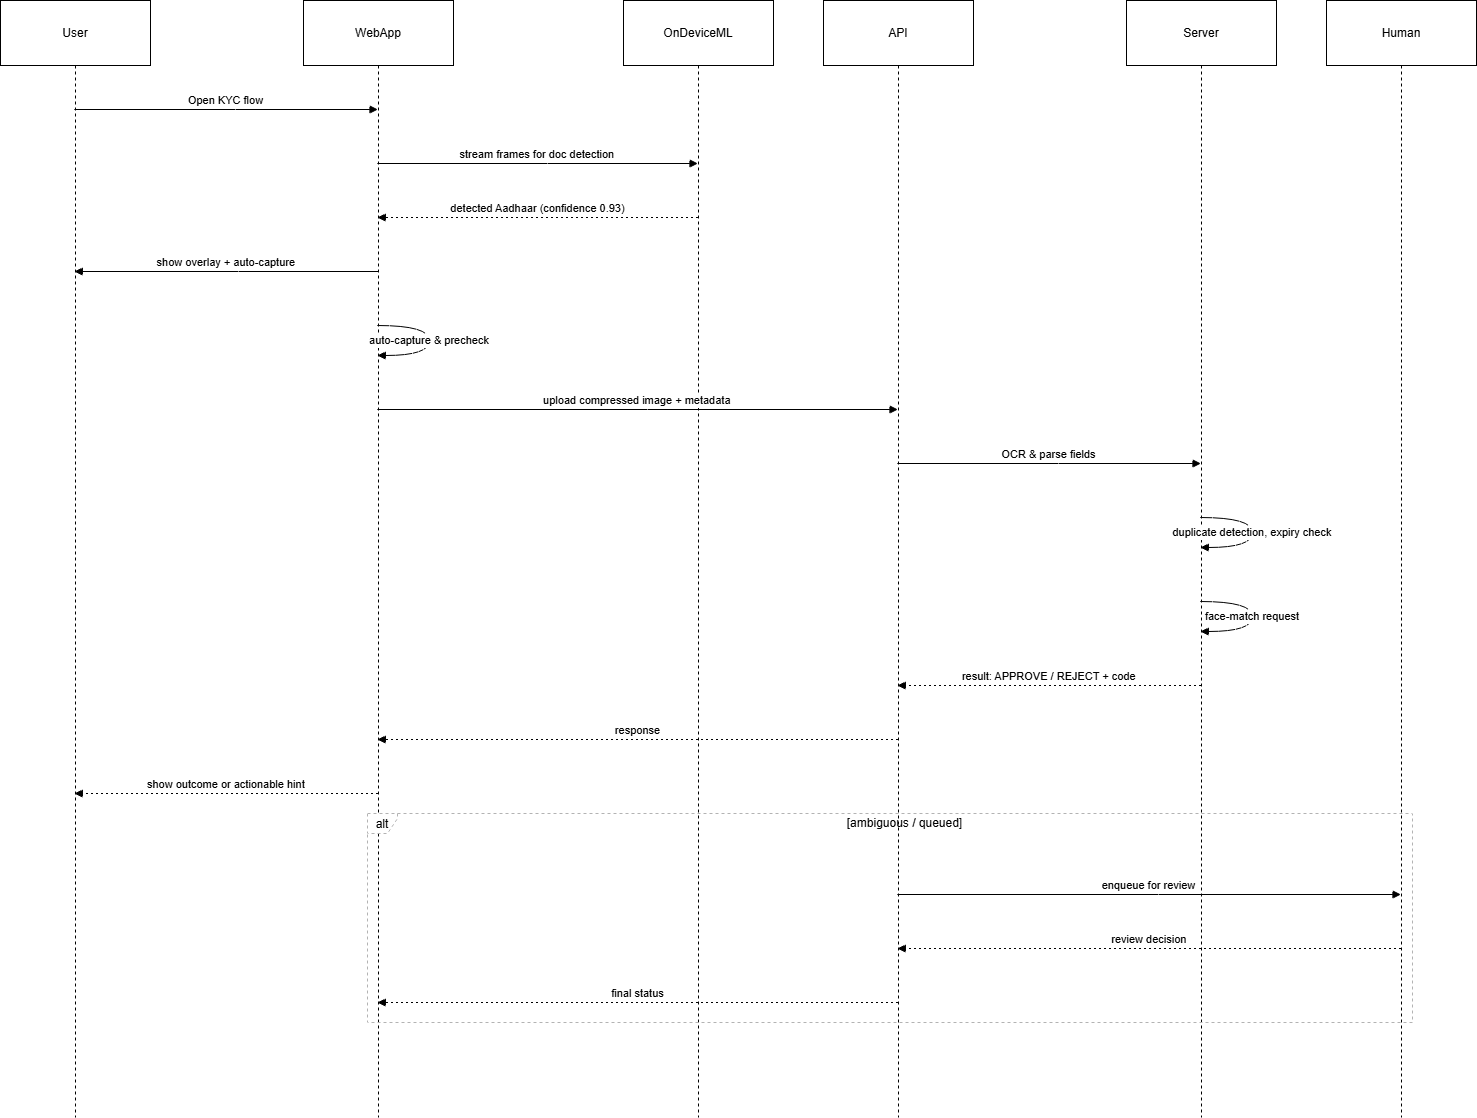

The diagram above was exported from draw.io. Its source (the exported page's mxGraphModel, read from the mxfile embedded in the PNG):
<mxGraphModel dx="1737" dy="878" grid="1" gridSize="10" guides="1" tooltips="1" connect="1" arrows="1" fold="1" page="1" pageScale="1" pageWidth="827" pageHeight="1169" math="0" shadow="0">
  <root>
    <mxCell id="0" />
    <mxCell id="1" parent="0" />
    <mxCell id="JNiDSN9qtwopXCoNcmI9-74" value="User" style="shape=umlLifeline;perimeter=lifelinePerimeter;whiteSpace=wrap;container=1;dropTarget=0;collapsible=0;recursiveResize=0;outlineConnect=0;portConstraint=eastwest;newEdgeStyle={&quot;edgeStyle&quot;:&quot;elbowEdgeStyle&quot;,&quot;elbow&quot;:&quot;vertical&quot;,&quot;curved&quot;:0,&quot;rounded&quot;:0};size=65;" vertex="1" parent="1">
      <mxGeometry x="20" y="620" width="150" height="1117" as="geometry" />
    </mxCell>
    <mxCell id="JNiDSN9qtwopXCoNcmI9-75" value="WebApp" style="shape=umlLifeline;perimeter=lifelinePerimeter;whiteSpace=wrap;container=1;dropTarget=0;collapsible=0;recursiveResize=0;outlineConnect=0;portConstraint=eastwest;newEdgeStyle={&quot;edgeStyle&quot;:&quot;elbowEdgeStyle&quot;,&quot;elbow&quot;:&quot;vertical&quot;,&quot;curved&quot;:0,&quot;rounded&quot;:0};size=65;" vertex="1" parent="1">
      <mxGeometry x="323" y="620" width="150" height="1117" as="geometry" />
    </mxCell>
    <mxCell id="JNiDSN9qtwopXCoNcmI9-76" value="OnDeviceML" style="shape=umlLifeline;perimeter=lifelinePerimeter;whiteSpace=wrap;container=1;dropTarget=0;collapsible=0;recursiveResize=0;outlineConnect=0;portConstraint=eastwest;newEdgeStyle={&quot;edgeStyle&quot;:&quot;elbowEdgeStyle&quot;,&quot;elbow&quot;:&quot;vertical&quot;,&quot;curved&quot;:0,&quot;rounded&quot;:0};size=65;" vertex="1" parent="1">
      <mxGeometry x="643" y="620" width="150" height="1117" as="geometry" />
    </mxCell>
    <mxCell id="JNiDSN9qtwopXCoNcmI9-77" value="API" style="shape=umlLifeline;perimeter=lifelinePerimeter;whiteSpace=wrap;container=1;dropTarget=0;collapsible=0;recursiveResize=0;outlineConnect=0;portConstraint=eastwest;newEdgeStyle={&quot;edgeStyle&quot;:&quot;elbowEdgeStyle&quot;,&quot;elbow&quot;:&quot;vertical&quot;,&quot;curved&quot;:0,&quot;rounded&quot;:0};size=65;" vertex="1" parent="1">
      <mxGeometry x="843" y="620" width="150" height="1117" as="geometry" />
    </mxCell>
    <mxCell id="JNiDSN9qtwopXCoNcmI9-78" value="Server" style="shape=umlLifeline;perimeter=lifelinePerimeter;whiteSpace=wrap;container=1;dropTarget=0;collapsible=0;recursiveResize=0;outlineConnect=0;portConstraint=eastwest;newEdgeStyle={&quot;edgeStyle&quot;:&quot;elbowEdgeStyle&quot;,&quot;elbow&quot;:&quot;vertical&quot;,&quot;curved&quot;:0,&quot;rounded&quot;:0};size=65;" vertex="1" parent="1">
      <mxGeometry x="1146" y="620" width="150" height="1117" as="geometry" />
    </mxCell>
    <mxCell id="JNiDSN9qtwopXCoNcmI9-79" value="Human" style="shape=umlLifeline;perimeter=lifelinePerimeter;whiteSpace=wrap;container=1;dropTarget=0;collapsible=0;recursiveResize=0;outlineConnect=0;portConstraint=eastwest;newEdgeStyle={&quot;edgeStyle&quot;:&quot;elbowEdgeStyle&quot;,&quot;elbow&quot;:&quot;vertical&quot;,&quot;curved&quot;:0,&quot;rounded&quot;:0};size=65;" vertex="1" parent="1">
      <mxGeometry x="1346" y="620" width="150" height="1117" as="geometry" />
    </mxCell>
    <mxCell id="JNiDSN9qtwopXCoNcmI9-80" value="alt" style="shape=umlFrame;dashed=1;pointerEvents=0;dropTarget=0;strokeColor=#B3B3B3;height=20;width=30" vertex="1" parent="1">
      <mxGeometry x="387" y="1433" width="1045" height="209" as="geometry" />
    </mxCell>
    <mxCell id="JNiDSN9qtwopXCoNcmI9-81" value="[ambiguous / queued]" style="text;strokeColor=none;fillColor=none;align=center;verticalAlign=middle;whiteSpace=wrap;" vertex="1" parent="JNiDSN9qtwopXCoNcmI9-80">
      <mxGeometry x="30" width="1015" height="20" as="geometry" />
    </mxCell>
    <mxCell id="JNiDSN9qtwopXCoNcmI9-82" value="Open KYC flow" style="verticalAlign=bottom;edgeStyle=elbowEdgeStyle;elbow=vertical;curved=0;rounded=0;endArrow=block;" edge="1" parent="1" source="JNiDSN9qtwopXCoNcmI9-74" target="JNiDSN9qtwopXCoNcmI9-75">
      <mxGeometry relative="1" as="geometry">
        <Array as="points">
          <mxPoint x="255" y="729" />
        </Array>
      </mxGeometry>
    </mxCell>
    <mxCell id="JNiDSN9qtwopXCoNcmI9-83" value="stream frames for doc detection" style="verticalAlign=bottom;edgeStyle=elbowEdgeStyle;elbow=vertical;curved=0;rounded=0;endArrow=block;" edge="1" parent="1" source="JNiDSN9qtwopXCoNcmI9-75" target="JNiDSN9qtwopXCoNcmI9-76">
      <mxGeometry relative="1" as="geometry">
        <Array as="points">
          <mxPoint x="567" y="783" />
        </Array>
      </mxGeometry>
    </mxCell>
    <mxCell id="JNiDSN9qtwopXCoNcmI9-84" value="detected Aadhaar (confidence 0.93)" style="verticalAlign=bottom;edgeStyle=elbowEdgeStyle;elbow=vertical;curved=0;rounded=0;dashed=1;dashPattern=2 3;endArrow=block;" edge="1" parent="1" source="JNiDSN9qtwopXCoNcmI9-76" target="JNiDSN9qtwopXCoNcmI9-75">
      <mxGeometry relative="1" as="geometry">
        <Array as="points">
          <mxPoint x="570" y="837" />
        </Array>
      </mxGeometry>
    </mxCell>
    <mxCell id="JNiDSN9qtwopXCoNcmI9-85" value="show overlay + auto-capture" style="verticalAlign=bottom;edgeStyle=elbowEdgeStyle;elbow=vertical;curved=0;rounded=0;endArrow=block;" edge="1" parent="1" source="JNiDSN9qtwopXCoNcmI9-75" target="JNiDSN9qtwopXCoNcmI9-74">
      <mxGeometry relative="1" as="geometry">
        <Array as="points">
          <mxPoint x="258" y="891" />
        </Array>
      </mxGeometry>
    </mxCell>
    <mxCell id="JNiDSN9qtwopXCoNcmI9-86" value="auto-capture &amp; precheck" style="curved=1;endArrow=block;rounded=0;" edge="1" parent="1" source="JNiDSN9qtwopXCoNcmI9-75" target="JNiDSN9qtwopXCoNcmI9-75">
      <mxGeometry relative="1" as="geometry">
        <Array as="points">
          <mxPoint x="449" y="945" />
          <mxPoint x="449" y="975" />
        </Array>
      </mxGeometry>
    </mxCell>
    <mxCell id="JNiDSN9qtwopXCoNcmI9-87" value="upload compressed image + metadata" style="verticalAlign=bottom;edgeStyle=elbowEdgeStyle;elbow=vertical;curved=0;rounded=0;endArrow=block;" edge="1" parent="1" source="JNiDSN9qtwopXCoNcmI9-75" target="JNiDSN9qtwopXCoNcmI9-77">
      <mxGeometry relative="1" as="geometry">
        <Array as="points">
          <mxPoint x="667" y="1029" />
        </Array>
      </mxGeometry>
    </mxCell>
    <mxCell id="JNiDSN9qtwopXCoNcmI9-88" value="OCR &amp; parse fields" style="verticalAlign=bottom;edgeStyle=elbowEdgeStyle;elbow=vertical;curved=0;rounded=0;endArrow=block;" edge="1" parent="1" source="JNiDSN9qtwopXCoNcmI9-77" target="JNiDSN9qtwopXCoNcmI9-78">
      <mxGeometry relative="1" as="geometry">
        <Array as="points">
          <mxPoint x="1078" y="1083" />
        </Array>
      </mxGeometry>
    </mxCell>
    <mxCell id="JNiDSN9qtwopXCoNcmI9-89" value="duplicate detection, expiry check" style="curved=1;endArrow=block;rounded=0;" edge="1" parent="1" source="JNiDSN9qtwopXCoNcmI9-78" target="JNiDSN9qtwopXCoNcmI9-78">
      <mxGeometry relative="1" as="geometry">
        <Array as="points">
          <mxPoint x="1272" y="1137" />
          <mxPoint x="1272" y="1167" />
        </Array>
      </mxGeometry>
    </mxCell>
    <mxCell id="JNiDSN9qtwopXCoNcmI9-90" value="face-match request" style="curved=1;endArrow=block;rounded=0;" edge="1" parent="1" source="JNiDSN9qtwopXCoNcmI9-78" target="JNiDSN9qtwopXCoNcmI9-78">
      <mxGeometry relative="1" as="geometry">
        <Array as="points">
          <mxPoint x="1272" y="1221" />
          <mxPoint x="1272" y="1251" />
        </Array>
      </mxGeometry>
    </mxCell>
    <mxCell id="JNiDSN9qtwopXCoNcmI9-91" value="result: APPROVE / REJECT + code" style="verticalAlign=bottom;edgeStyle=elbowEdgeStyle;elbow=vertical;curved=0;rounded=0;dashed=1;dashPattern=2 3;endArrow=block;" edge="1" parent="1" source="JNiDSN9qtwopXCoNcmI9-78" target="JNiDSN9qtwopXCoNcmI9-77">
      <mxGeometry relative="1" as="geometry">
        <Array as="points">
          <mxPoint x="1081" y="1305" />
        </Array>
      </mxGeometry>
    </mxCell>
    <mxCell id="JNiDSN9qtwopXCoNcmI9-92" value="response" style="verticalAlign=bottom;edgeStyle=elbowEdgeStyle;elbow=vertical;curved=0;rounded=0;dashed=1;dashPattern=2 3;endArrow=block;" edge="1" parent="1" source="JNiDSN9qtwopXCoNcmI9-77" target="JNiDSN9qtwopXCoNcmI9-75">
      <mxGeometry relative="1" as="geometry">
        <Array as="points">
          <mxPoint x="670" y="1359" />
        </Array>
      </mxGeometry>
    </mxCell>
    <mxCell id="JNiDSN9qtwopXCoNcmI9-93" value="show outcome or actionable hint" style="verticalAlign=bottom;edgeStyle=elbowEdgeStyle;elbow=vertical;curved=0;rounded=0;dashed=1;dashPattern=2 3;endArrow=block;" edge="1" parent="1" source="JNiDSN9qtwopXCoNcmI9-75" target="JNiDSN9qtwopXCoNcmI9-74">
      <mxGeometry relative="1" as="geometry">
        <Array as="points">
          <mxPoint x="258" y="1413" />
        </Array>
      </mxGeometry>
    </mxCell>
    <mxCell id="JNiDSN9qtwopXCoNcmI9-94" value="enqueue for review" style="verticalAlign=bottom;edgeStyle=elbowEdgeStyle;elbow=vertical;curved=0;rounded=0;endArrow=block;" edge="1" parent="1" source="JNiDSN9qtwopXCoNcmI9-77" target="JNiDSN9qtwopXCoNcmI9-79">
      <mxGeometry relative="1" as="geometry">
        <Array as="points">
          <mxPoint x="1178" y="1514" />
        </Array>
      </mxGeometry>
    </mxCell>
    <mxCell id="JNiDSN9qtwopXCoNcmI9-95" value="review decision" style="verticalAlign=bottom;edgeStyle=elbowEdgeStyle;elbow=vertical;curved=0;rounded=0;dashed=1;dashPattern=2 3;endArrow=block;" edge="1" parent="1" source="JNiDSN9qtwopXCoNcmI9-79" target="JNiDSN9qtwopXCoNcmI9-77">
      <mxGeometry relative="1" as="geometry">
        <Array as="points">
          <mxPoint x="1181" y="1568" />
        </Array>
      </mxGeometry>
    </mxCell>
    <mxCell id="JNiDSN9qtwopXCoNcmI9-96" value="final status" style="verticalAlign=bottom;edgeStyle=elbowEdgeStyle;elbow=vertical;curved=0;rounded=0;dashed=1;dashPattern=2 3;endArrow=block;" edge="1" parent="1" source="JNiDSN9qtwopXCoNcmI9-77" target="JNiDSN9qtwopXCoNcmI9-75">
      <mxGeometry relative="1" as="geometry">
        <Array as="points">
          <mxPoint x="670" y="1622" />
        </Array>
      </mxGeometry>
    </mxCell>
  </root>
</mxGraphModel>